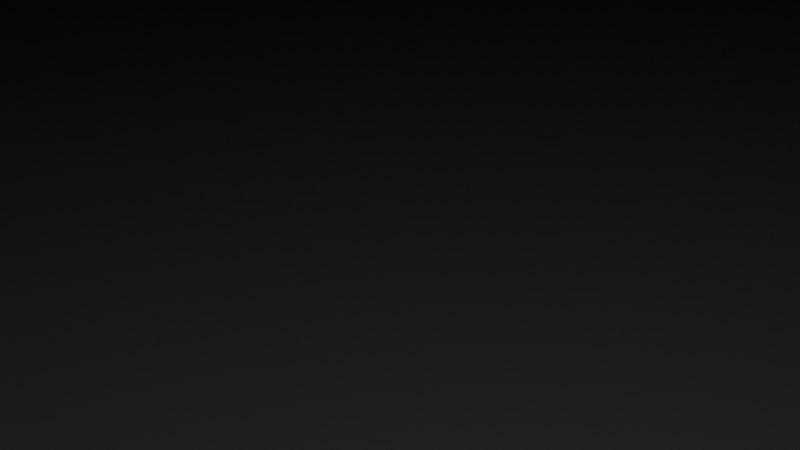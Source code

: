 # Source: island1.blend  (saved by Blender 4.1.24; exported with 4.5.12 LTS)
import bpy
from mathutils import Matrix  # noqa: F401  (used for matrix-valued properties, if any)

bpy.ops.wm.read_factory_settings(use_empty=True)
scene = bpy.context.scene
scene.name = 'Scene'

# ---- collections
col_collection = bpy.data.collections.new('Collection'); scene.collection.children.link(col_collection)

# ---- world
world_world = bpy.data.worlds.new('World'); scene.world = world_world
world_world.use_nodes = True; world_world.node_tree.nodes.clear()
_N = world_world.node_tree.nodes; _L = world_world.node_tree.links
n0 = _N.new('ShaderNodeOutputWorld'); n0.name = 'World Output'; n0.location = (300, 300)
n1 = _N.new('ShaderNodeBackground'); n1.name = 'Background'; n1.location = (10, 300)
n1.inputs[0].default_value = (0.05088, 0.05088, 0.05088, 1.0)
_L.new(n1.outputs[0], n0.inputs[0])
n0.is_active_output = True
world_world.color = (0.05088, 0.05088, 0.05088)
world_world.use_sun_shadow = False
world_world.sun_shadow_jitter_overblur = 0.0

# ---- cameras
cam_camera = bpy.data.cameras.new('Camera')
cam_camera.clip_end = 100.0
cam_camera.ortho_scale = 7.314

# ---- lights
light_light = bpy.data.lights.new('Light', 'POINT')
light_light.transmission_factor = 0.0
light_light.energy = 1000.0
light_light.shadow_soft_size = 0.1
light_light.shadow_maximum_resolution = 0.006
light_light.use_absolute_resolution = True

# ---- meshes
me_vert_001 = bpy.data.meshes.new('Vert.001')
me_vert_001.from_pydata([(-1.187, -0.6322, 0.06882), (-1.027, -0.7312, 0.06849), (-0.8316, -0.8248, 0.06919), (-0.5785, -0.89, 0.07252), (-0.2576, -0.9173, 0.07256), (0.1104, -0.9008, 0.07265), (0.4767, -0.8484, 0.07181), (0.7979, -0.7688, 0.07194), (1.055, -0.6784, 0.07234), (1.253, -0.5912, 0.07122), (1.408, -0.518, 0.07281), (1.531, -0.454, 0.07342), (1.626, -0.3904, 0.07813), (1.692, -0.3149, 0.0788), (1.725, -0.2248, 0.08288), (1.73, -0.1215, 0.08072), (1.712, -0.0138, 0.08119), (1.68, 0.08753, 0.07595), (1.631, 0.1692, 0.07398), (1.567, 0.2277, 0.07223), (1.488, 0.2657, 0.07417), (1.407, 0.2974, 0.07639), (1.332, 0.3334, 0.07721), (1.266, 0.3851, 0.07728), (1.19, 0.4516, 0.07607), (1.083, 0.5284, 0.07675), (0.9195, 0.6025, 0.07438), (0.6978, 0.663, 0.07301), (0.4333, 0.7044, 0.06843), (0.1539, 0.7242, 0.06634), (-0.1197, 0.7258, 0.06346), (-0.3744, 0.713, 0.06196), (-0.606, 0.6938, 0.06074), (-0.8161, 0.6771, 0.06182), (-1.012, 0.6633, 0.06266), (-1.193, 0.6454, 0.06564), (-1.357, 0.6115, 0.06621), (-1.494, 0.5548, 0.06986), (-1.603, 0.4779, 0.07116), (-1.681, 0.3824, 0.07408), (-1.724, 0.2747, 0.07517), (-1.73, 0.1587, 0.07686), (-1.705, 0.04228, 0.07625), (-1.661, -0.07002, 0.07644), (-1.618, -0.1735, 0.07315), (-1.579, -0.2643, 0.07381), (-1.546, -0.3414, 0.07277), (-1.497, -0.4059, 0.07587), (-1.426, -0.4698, 0.07486), (-1.32, -0.5419, 0.07338), (0.0006754, -0.0008177, 0.1134), (-1.187, -0.6302, -0.0751), (-1.028, -0.731, -0.07745), (-0.8322, -0.8229, -0.07484), (-0.5796, -0.8897, -0.07336), (-0.2582, -0.9154, -0.07171), (0.1093, -0.9003, -0.07293), (0.4761, -0.8469, -0.07303), (0.7969, -0.7681, -0.07291), (1.054, -0.677, -0.07333), (1.252, -0.5906, -0.07285), (1.407, -0.5163, -0.07352), (1.53, -0.4535, -0.0701), (1.625, -0.3889, -0.0689), (1.69, -0.3141, -0.06418), (1.724, -0.2235, -0.06483), (1.728, -0.1207, -0.06225), (1.711, -0.01251, -0.0663), (1.678, 0.08807, -0.06794), (1.631, 0.1706, -0.0725), (1.565, 0.228, -0.07272), (1.487, 0.2672, -0.0715), (1.405, 0.2976, -0.06916), (1.332, 0.3349, -0.06798), (1.264, 0.3853, -0.06872), (1.19, 0.4529, -0.06848), (1.081, 0.529, -0.06975), (0.9192, 0.6033, -0.06962), (0.6965, 0.6643, -0.07352), (0.4327, 0.705, -0.07573), (0.1529, 0.7257, -0.07954), (-0.1205, 0.7268, -0.08123), (-0.3755, 0.7142, -0.08337), (-0.6067, 0.6954, -0.08393), (-0.8173, 0.678, -0.08377), (-1.012, 0.6648, -0.08129), (-1.194, 0.6466, -0.0806), (-1.357, 0.6123, -0.0773), (-1.495, 0.5564, -0.07636), (-1.603, 0.4784, -0.07282), (-1.681, 0.3839, -0.07155), (-1.725, 0.2754, -0.06931), (-1.731, 0.16, -0.06875), (-1.706, 0.04314, -0.06773), (-1.663, -0.06885, -0.06991), (-1.617, -0.1723, -0.07001), (-1.581, -0.2634, -0.07283), (-1.545, -0.3396, -0.0705), (-1.5, -0.4056, -0.07033), (-1.425, -0.4677, -0.0689), (-1.322, -0.5416, -0.07257), (-0.0006733, 0.0008186, -0.1134)], [], [(49, 50, 48), (48, 50, 47), (47, 50, 46), (46, 50, 45), (45, 50, 44), (44, 50, 43), (43, 50, 42), (42, 50, 41), (41, 50, 40), (40, 50, 39), (39, 50, 38), (38, 50, 37), (37, 50, 36), (36, 50, 35), (35, 50, 34), (34, 50, 33), (33, 50, 32), (32, 50, 31), (31, 50, 30), (30, 50, 29), (29, 50, 28), (28, 50, 27), (27, 50, 26), (26, 50, 25), (25, 50, 24), (24, 50, 23), (23, 50, 22), (22, 50, 21), (21, 50, 20), (20, 50, 19), (19, 50, 18), (18, 50, 17), (17, 50, 16), (16, 50, 15), (15, 50, 14), (14, 50, 13), (13, 50, 12), (12, 50, 11), (11, 50, 10), (10, 50, 9), (9, 50, 8), (8, 50, 7), (7, 50, 6), (6, 50, 5), (5, 50, 4), (4, 50, 3), (3, 50, 2), (2, 50, 1), (1, 50, 0), (0, 50, 49), (100, 99, 101), (99, 98, 101), (98, 97, 101), (97, 96, 101), (96, 95, 101), (95, 94, 101), (94, 93, 101), (93, 92, 101), (92, 91, 101), (91, 90, 101), (90, 89, 101), (89, 88, 101), (88, 87, 101), (87, 86, 101), (86, 85, 101), (85, 84, 101), (84, 83, 101), (83, 82, 101), (82, 81, 101), (81, 80, 101), (80, 79, 101), (79, 78, 101), (78, 77, 101), (77, 76, 101), (76, 75, 101), (75, 74, 101), (74, 73, 101), (73, 72, 101), (72, 71, 101), (71, 70, 101), (70, 69, 101), (69, 68, 101), (68, 67, 101), (67, 66, 101), (66, 65, 101), (65, 64, 101), (64, 63, 101), (63, 62, 101), (62, 61, 101), (61, 60, 101), (60, 59, 101), (59, 58, 101), (58, 57, 101), (57, 56, 101), (56, 55, 101), (55, 54, 101), (54, 53, 101), (53, 52, 101), (52, 51, 101), (51, 100, 101), (12, 11, 62, 63), (39, 38, 89, 90), (26, 25, 76, 77), (13, 12, 63, 64), (40, 39, 90, 91), (0, 49, 100, 51), (27, 26, 77, 78), (14, 13, 64, 65), (41, 40, 91, 92), (1, 0, 51, 52), (28, 27, 78, 79), (15, 14, 65, 66), (42, 41, 92, 93), (2, 1, 52, 53), (29, 28, 79, 80), (16, 15, 66, 67), (43, 42, 93, 94), (3, 2, 53, 54), (30, 29, 80, 81), (17, 16, 67, 68), (44, 43, 94, 95), (4, 3, 54, 55), (31, 30, 81, 82), (18, 17, 68, 69), (45, 44, 95, 96), (5, 4, 55, 56), (32, 31, 82, 83), (19, 18, 69, 70), (46, 45, 96, 97), (6, 5, 56, 57), (33, 32, 83, 84), (20, 19, 70, 71), (47, 46, 97, 98), (7, 6, 57, 58), (34, 33, 84, 85), (21, 20, 71, 72), (48, 47, 98, 99), (8, 7, 58, 59), (35, 34, 85, 86), (22, 21, 72, 73), (49, 48, 99, 100), (9, 8, 59, 60), (36, 35, 86, 87), (23, 22, 73, 74), (10, 9, 60, 61), (37, 36, 87, 88), (24, 23, 74, 75), (11, 10, 61, 62), (38, 37, 88, 89), (25, 24, 75, 76)])
me_vert_001.materials.append(None)
me_vert_001.update()

# ---- objects
ob_light = bpy.data.objects.new('Light', light_light)
ob_camera = bpy.data.objects.new('Camera', cam_camera)
ob_vert_001 = bpy.data.objects.new('Vert.001', me_vert_001)

# ---- transforms, parenting, visibility, modifiers, constraints
ob_light.location = (4.076, 1.005, 5.904)
ob_light.rotation_euler = (0.6503, 0.05522, 1.866)
ob_light.lock_rotations_4d = False
ob_light.empty_display_type = 'ARROWS'
ob_light.color = (0.0, 0.0, 0.0, 0.0)
ob_light.lineart.crease_threshold = 0.0
ob_camera.location = (7.359, -6.926, 4.958)
ob_camera.rotation_euler = (1.109, 0.0, 0.8149)
ob_camera.lock_rotations_4d = False
ob_camera.empty_display_type = 'ARROWS'
ob_camera.color = (0.0, 0.0, 0.0, 0.0)
ob_camera.display_type = 'WIRE'
ob_camera.lineart.crease_threshold = 0.0
ob_vert_001.location = (1.554, 3.901, 0.0)
ob_vert_001.scale = (200.0, 200.0, 200.0)

# ---- collection membership
col_collection.objects.link(ob_light)
col_collection.objects.link(ob_camera)
col_collection.objects.link(ob_vert_001)

# ---- scene / render settings (as saved in the file)
scene.camera = ob_camera
scene.frame_start = 1; scene.frame_end = 250; scene.frame_set(1)
scene.render.engine = 'BLENDER_EEVEE_NEXT'
scene.cycles.sampling_pattern = 'TABULATED_SOBOL'
scene.eevee.ray_tracing_options.trace_max_roughness = 0.0
bpy.context.view_layer.update()
